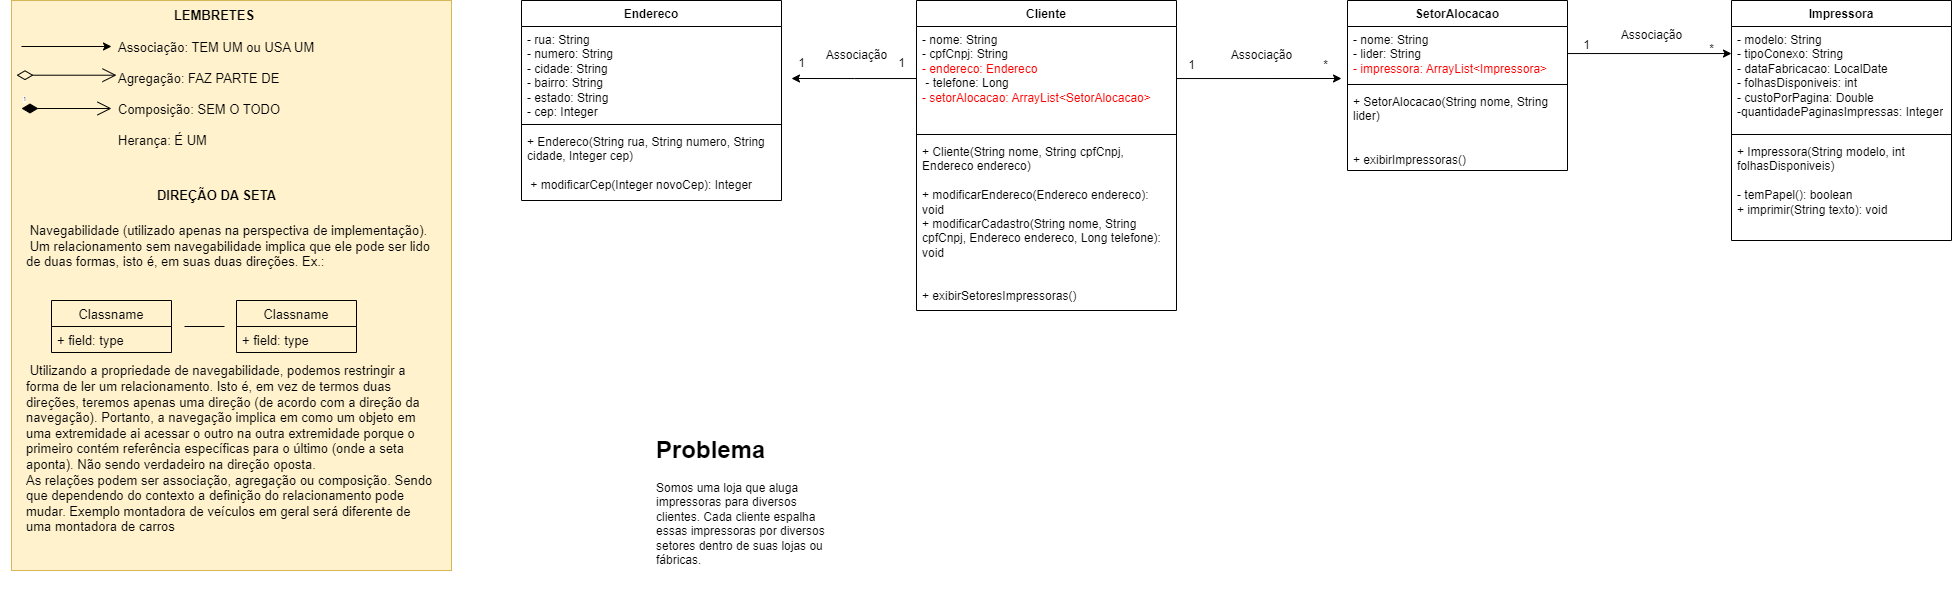

The diagram above was exported from draw.io. Its source (the exported page's mxGraphModel, read from the mxfile embedded in the PNG):
<mxGraphModel dx="2544" dy="393" grid="1" gridSize="10" guides="1" tooltips="1" connect="1" arrows="1" fold="1" page="1" pageScale="1" pageWidth="827" pageHeight="1169" math="0" shadow="0">
  <root>
    <mxCell id="0" />
    <mxCell id="1" parent="0" />
    <mxCell id="RbhjXFxpzU6qsK3tMIFr-5" value="Impressora" style="swimlane;fontStyle=1;align=center;verticalAlign=top;childLayout=stackLayout;horizontal=1;startSize=26;horizontalStack=0;resizeParent=1;resizeParentMax=0;resizeLast=0;collapsible=1;marginBottom=0;whiteSpace=wrap;html=1;" parent="1" vertex="1">
      <mxGeometry x="820" y="120" width="220" height="240" as="geometry" />
    </mxCell>
    <mxCell id="RbhjXFxpzU6qsK3tMIFr-6" value="- modelo: String&lt;br&gt;- tipoConexo: String&lt;br&gt;- dataFabricacao: LocalDate&lt;br&gt;- folhasDisponiveis: int&lt;br&gt;- custoPorPagina: Double&lt;br&gt;-quantidadePaginasImpressas: Integer" style="text;strokeColor=none;fillColor=none;align=left;verticalAlign=top;spacingLeft=4;spacingRight=4;overflow=hidden;rotatable=0;points=[[0,0.5],[1,0.5]];portConstraint=eastwest;whiteSpace=wrap;html=1;" parent="RbhjXFxpzU6qsK3tMIFr-5" vertex="1">
      <mxGeometry y="26" width="220" height="104" as="geometry" />
    </mxCell>
    <mxCell id="RbhjXFxpzU6qsK3tMIFr-7" value="" style="line;strokeWidth=1;fillColor=none;align=left;verticalAlign=middle;spacingTop=-1;spacingLeft=3;spacingRight=3;rotatable=0;labelPosition=right;points=[];portConstraint=eastwest;strokeColor=inherit;" parent="RbhjXFxpzU6qsK3tMIFr-5" vertex="1">
      <mxGeometry y="130" width="220" height="8" as="geometry" />
    </mxCell>
    <mxCell id="RbhjXFxpzU6qsK3tMIFr-8" value="+ Impressora(String modelo, int folhasDisponiveis)&lt;br&gt;&lt;br&gt;- temPapel(): boolean&lt;br&gt;+ imprimir(String texto): void" style="text;strokeColor=none;fillColor=none;align=left;verticalAlign=top;spacingLeft=4;spacingRight=4;overflow=hidden;rotatable=0;points=[[0,0.5],[1,0.5]];portConstraint=eastwest;whiteSpace=wrap;html=1;" parent="RbhjXFxpzU6qsK3tMIFr-5" vertex="1">
      <mxGeometry y="138" width="220" height="102" as="geometry" />
    </mxCell>
    <mxCell id="RbhjXFxpzU6qsK3tMIFr-9" value="Cliente" style="swimlane;fontStyle=1;align=center;verticalAlign=top;childLayout=stackLayout;horizontal=1;startSize=26;horizontalStack=0;resizeParent=1;resizeParentMax=0;resizeLast=0;collapsible=1;marginBottom=0;whiteSpace=wrap;html=1;" parent="1" vertex="1">
      <mxGeometry x="5" y="120" width="260" height="310" as="geometry" />
    </mxCell>
    <mxCell id="RbhjXFxpzU6qsK3tMIFr-47" style="edgeStyle=orthogonalEdgeStyle;rounded=0;orthogonalLoop=1;jettySize=auto;html=1;" parent="RbhjXFxpzU6qsK3tMIFr-9" source="RbhjXFxpzU6qsK3tMIFr-10" edge="1">
      <mxGeometry relative="1" as="geometry">
        <mxPoint x="424.99999999999955" y="78" as="targetPoint" />
      </mxGeometry>
    </mxCell>
    <mxCell id="RbhjXFxpzU6qsK3tMIFr-48" style="edgeStyle=orthogonalEdgeStyle;rounded=0;orthogonalLoop=1;jettySize=auto;html=1;" parent="RbhjXFxpzU6qsK3tMIFr-9" source="RbhjXFxpzU6qsK3tMIFr-10" edge="1">
      <mxGeometry relative="1" as="geometry">
        <mxPoint x="-125.00000000000045" y="78" as="targetPoint" />
      </mxGeometry>
    </mxCell>
    <mxCell id="RbhjXFxpzU6qsK3tMIFr-10" value="- nome: String&lt;br&gt;- cpfCnpj: String&lt;br&gt;&lt;font color=&quot;#ff0000&quot;&gt;- endereco: Endereco&lt;/font&gt;&lt;br&gt;&amp;nbsp;- telefone: Long&lt;br&gt;&lt;font color=&quot;#ff0000&quot;&gt;- setorAlocacao: ArrayList&amp;lt;SetorAlocacao&amp;gt;&lt;/font&gt;" style="text;strokeColor=none;fillColor=none;align=left;verticalAlign=top;spacingLeft=4;spacingRight=4;overflow=hidden;rotatable=0;points=[[0,0.5],[1,0.5]];portConstraint=eastwest;whiteSpace=wrap;html=1;" parent="RbhjXFxpzU6qsK3tMIFr-9" vertex="1">
      <mxGeometry y="26" width="260" height="104" as="geometry" />
    </mxCell>
    <mxCell id="RbhjXFxpzU6qsK3tMIFr-11" value="" style="line;strokeWidth=1;fillColor=none;align=left;verticalAlign=middle;spacingTop=-1;spacingLeft=3;spacingRight=3;rotatable=0;labelPosition=right;points=[];portConstraint=eastwest;strokeColor=inherit;" parent="RbhjXFxpzU6qsK3tMIFr-9" vertex="1">
      <mxGeometry y="130" width="260" height="8" as="geometry" />
    </mxCell>
    <mxCell id="RbhjXFxpzU6qsK3tMIFr-12" value="+ Cliente(String nome, String cpfCnpj,&lt;br&gt;Endereco endereco)&lt;br&gt;&lt;br&gt;+ modificarEndereco(Endereco endereco): void&lt;br&gt;+ modificarCadastro(String nome, String cpfCnpj, Endereco endereco, Long telefone): void&lt;br&gt;&lt;br&gt;&lt;br&gt;+ exibirSetoresImpressoras()" style="text;strokeColor=none;fillColor=none;align=left;verticalAlign=top;spacingLeft=4;spacingRight=4;overflow=hidden;rotatable=0;points=[[0,0.5],[1,0.5]];portConstraint=eastwest;whiteSpace=wrap;html=1;" parent="RbhjXFxpzU6qsK3tMIFr-9" vertex="1">
      <mxGeometry y="138" width="260" height="172" as="geometry" />
    </mxCell>
    <mxCell id="RbhjXFxpzU6qsK3tMIFr-13" value="SetorAlocacao" style="swimlane;fontStyle=1;align=center;verticalAlign=top;childLayout=stackLayout;horizontal=1;startSize=26;horizontalStack=0;resizeParent=1;resizeParentMax=0;resizeLast=0;collapsible=1;marginBottom=0;whiteSpace=wrap;html=1;" parent="1" vertex="1">
      <mxGeometry x="436" y="120" width="220" height="170" as="geometry" />
    </mxCell>
    <mxCell id="RbhjXFxpzU6qsK3tMIFr-14" value="- nome: String&lt;br&gt;- lider: String&lt;br&gt;&lt;font color=&quot;#ff0000&quot;&gt;- impressora: ArrayList&amp;lt;Impressora&amp;gt;&lt;/font&gt;" style="text;strokeColor=none;fillColor=none;align=left;verticalAlign=top;spacingLeft=4;spacingRight=4;overflow=hidden;rotatable=0;points=[[0,0.5],[1,0.5]];portConstraint=eastwest;whiteSpace=wrap;html=1;" parent="RbhjXFxpzU6qsK3tMIFr-13" vertex="1">
      <mxGeometry y="26" width="220" height="54" as="geometry" />
    </mxCell>
    <mxCell id="RbhjXFxpzU6qsK3tMIFr-15" value="" style="line;strokeWidth=1;fillColor=none;align=left;verticalAlign=middle;spacingTop=-1;spacingLeft=3;spacingRight=3;rotatable=0;labelPosition=right;points=[];portConstraint=eastwest;strokeColor=inherit;" parent="RbhjXFxpzU6qsK3tMIFr-13" vertex="1">
      <mxGeometry y="80" width="220" height="8" as="geometry" />
    </mxCell>
    <mxCell id="RbhjXFxpzU6qsK3tMIFr-16" value="+ SetorAlocacao(String nome, String lider)&lt;br&gt;&lt;br&gt;&lt;br&gt;+ exibirImpressoras()" style="text;strokeColor=none;fillColor=none;align=left;verticalAlign=top;spacingLeft=4;spacingRight=4;overflow=hidden;rotatable=0;points=[[0,0.5],[1,0.5]];portConstraint=eastwest;whiteSpace=wrap;html=1;" parent="RbhjXFxpzU6qsK3tMIFr-13" vertex="1">
      <mxGeometry y="88" width="220" height="82" as="geometry" />
    </mxCell>
    <mxCell id="RbhjXFxpzU6qsK3tMIFr-17" value="&lt;h1&gt;Problema&lt;/h1&gt;&lt;p&gt;Somos uma loja que aluga impressoras para diversos clientes. Cada cliente espalha essas impressoras por diversos setores dentro de suas lojas ou fábricas.&lt;/p&gt;" style="text;html=1;strokeColor=none;fillColor=none;spacing=5;spacingTop=-20;whiteSpace=wrap;overflow=hidden;rounded=0;" parent="1" vertex="1">
      <mxGeometry x="-260" y="550" width="190" height="160" as="geometry" />
    </mxCell>
    <mxCell id="RbhjXFxpzU6qsK3tMIFr-18" value="Endereco" style="swimlane;fontStyle=1;align=center;verticalAlign=top;childLayout=stackLayout;horizontal=1;startSize=26;horizontalStack=0;resizeParent=1;resizeParentMax=0;resizeLast=0;collapsible=1;marginBottom=0;whiteSpace=wrap;html=1;" parent="1" vertex="1">
      <mxGeometry x="-390" y="120" width="260" height="200" as="geometry" />
    </mxCell>
    <mxCell id="RbhjXFxpzU6qsK3tMIFr-19" value="- rua: String&lt;br&gt;- numero: String&lt;br&gt;- cidade: String&lt;br&gt;- bairro: String&lt;br&gt;- estado: String&lt;br&gt;- cep: Integer" style="text;strokeColor=none;fillColor=none;align=left;verticalAlign=top;spacingLeft=4;spacingRight=4;overflow=hidden;rotatable=0;points=[[0,0.5],[1,0.5]];portConstraint=eastwest;whiteSpace=wrap;html=1;" parent="RbhjXFxpzU6qsK3tMIFr-18" vertex="1">
      <mxGeometry y="26" width="260" height="94" as="geometry" />
    </mxCell>
    <mxCell id="RbhjXFxpzU6qsK3tMIFr-20" value="" style="line;strokeWidth=1;fillColor=none;align=left;verticalAlign=middle;spacingTop=-1;spacingLeft=3;spacingRight=3;rotatable=0;labelPosition=right;points=[];portConstraint=eastwest;strokeColor=inherit;" parent="RbhjXFxpzU6qsK3tMIFr-18" vertex="1">
      <mxGeometry y="120" width="260" height="8" as="geometry" />
    </mxCell>
    <mxCell id="RbhjXFxpzU6qsK3tMIFr-21" value="+ Endereco(String rua, String numero, String cidade, Integer cep)&lt;br&gt;&lt;br&gt;&amp;nbsp;+ modificarCep(Integer novoCep): Integer" style="text;strokeColor=none;fillColor=none;align=left;verticalAlign=top;spacingLeft=4;spacingRight=4;overflow=hidden;rotatable=0;points=[[0,0.5],[1,0.5]];portConstraint=eastwest;whiteSpace=wrap;html=1;" parent="RbhjXFxpzU6qsK3tMIFr-18" vertex="1">
      <mxGeometry y="128" width="260" height="72" as="geometry" />
    </mxCell>
    <mxCell id="RbhjXFxpzU6qsK3tMIFr-28" value="&lt;br&gt;&lt;br&gt;&lt;br&gt;" style="rounded=0;whiteSpace=wrap;html=1;fontSize=13;fillColor=#fff2cc;strokeColor=#d6b656;" parent="1" vertex="1">
      <mxGeometry x="-900" y="120" width="440" height="570" as="geometry" />
    </mxCell>
    <mxCell id="RbhjXFxpzU6qsK3tMIFr-29" value="Associação: TEM UM ou USA UM&lt;br&gt;&lt;br&gt;Agregação: FAZ PARTE DE&lt;br&gt;&lt;br&gt;Composição: SEM O TODO&amp;nbsp;&lt;br&gt;&lt;br&gt;Herança: É UM" style="text;html=1;strokeColor=none;fillColor=none;align=left;verticalAlign=middle;whiteSpace=wrap;rounded=0;fontSize=13;" parent="1" vertex="1">
      <mxGeometry x="-795" y="186" width="240" height="55" as="geometry" />
    </mxCell>
    <mxCell id="RbhjXFxpzU6qsK3tMIFr-30" value="LEMBRETES" style="text;html=1;strokeColor=none;fillColor=none;align=center;verticalAlign=middle;whiteSpace=wrap;rounded=0;fontSize=13;fontStyle=1" parent="1" vertex="1">
      <mxGeometry x="-727" y="120" width="60" height="30" as="geometry" />
    </mxCell>
    <mxCell id="RbhjXFxpzU6qsK3tMIFr-31" value="" style="endArrow=classic;html=1;rounded=0;fontSize=13;" parent="1" edge="1">
      <mxGeometry width="50" height="50" relative="1" as="geometry">
        <mxPoint x="-890" y="166" as="sourcePoint" />
        <mxPoint x="-800" y="166" as="targetPoint" />
      </mxGeometry>
    </mxCell>
    <mxCell id="RbhjXFxpzU6qsK3tMIFr-32" value="" style="endArrow=open;html=1;endSize=12;startArrow=diamondThin;startSize=14;startFill=0;edgeStyle=orthogonalEdgeStyle;rounded=0;fontSize=6;" parent="1" edge="1">
      <mxGeometry relative="1" as="geometry">
        <mxPoint x="-895" y="194.71000000000004" as="sourcePoint" />
        <mxPoint x="-795" y="194.71000000000004" as="targetPoint" />
      </mxGeometry>
    </mxCell>
    <mxCell id="RbhjXFxpzU6qsK3tMIFr-33" value="1" style="endArrow=open;html=1;endSize=12;startArrow=diamondThin;startSize=14;startFill=1;edgeStyle=orthogonalEdgeStyle;align=left;verticalAlign=bottom;rounded=0;fontSize=6;" parent="1" edge="1">
      <mxGeometry x="-1" y="3" relative="1" as="geometry">
        <mxPoint x="-890" y="228" as="sourcePoint" />
        <mxPoint x="-800" y="228" as="targetPoint" />
      </mxGeometry>
    </mxCell>
    <mxCell id="RbhjXFxpzU6qsK3tMIFr-34" value="DIREÇÃO DA SETA" style="text;html=1;strokeColor=none;fillColor=none;align=center;verticalAlign=middle;whiteSpace=wrap;rounded=0;fontSize=13;fontStyle=1" parent="1" vertex="1">
      <mxGeometry x="-759" y="300" width="129" height="30" as="geometry" />
    </mxCell>
    <mxCell id="RbhjXFxpzU6qsK3tMIFr-35" value="&lt;div&gt;&lt;span style=&quot;&quot;&gt; &lt;/span&gt;&lt;span style=&quot;white-space: pre;&quot;&gt; &lt;/span&gt;Navegabilidade (utilizado apenas na perspectiva de implementação).&lt;/div&gt;&lt;div&gt;&lt;span style=&quot;&quot;&gt; &lt;/span&gt;&lt;span style=&quot;white-space: pre;&quot;&gt; &lt;/span&gt;Um relacionamento sem navegabilidade implica que ele pode ser lido de duas formas, isto é, em suas duas direções. Ex.:&amp;nbsp;&lt;/div&gt;&lt;div&gt;&lt;br&gt;&lt;/div&gt;&lt;div&gt;&lt;br&gt;&lt;/div&gt;&lt;div&gt;&lt;br&gt;&lt;/div&gt;&lt;div&gt;&lt;br&gt;&lt;/div&gt;&lt;div&gt;&lt;br&gt;&lt;/div&gt;&lt;div&gt;&lt;div&gt;&lt;br&gt;&lt;/div&gt;&lt;div&gt;&lt;span style=&quot;&quot;&gt; &lt;/span&gt;&lt;span style=&quot;white-space: pre;&quot;&gt; &lt;/span&gt;Utilizando a propriedade de navegabilidade, podemos restringir a forma de ler um relacionamento. Isto é, em vez de termos duas direções, teremos apenas uma direção (de acordo com a direção da navegação). Portanto, a navegação implica em como um objeto em uma extremidade ai acessar o outro na outra extremidade porque o primeiro contém referência específicas para o último (onde a seta aponta). Não sendo verdadeiro na direção oposta.&lt;/div&gt;&lt;div&gt;As relações podem ser associação, agregação ou composição.&amp;nbsp;&lt;span style=&quot;background-color: initial;&quot;&gt;Sendo que dependendo do contexto a definição do relacionamento pode mudar. Exemplo montadora de veículos em geral será diferente de uma montadora de carros&lt;/span&gt;&lt;/div&gt;&lt;/div&gt;" style="text;html=1;strokeColor=none;fillColor=none;spacing=5;spacingTop=-20;whiteSpace=wrap;overflow=hidden;rounded=0;fontSize=13;" parent="1" vertex="1">
      <mxGeometry x="-890" y="353" width="420" height="329" as="geometry" />
    </mxCell>
    <mxCell id="RbhjXFxpzU6qsK3tMIFr-36" value="" style="line;strokeWidth=1;fillColor=none;align=left;verticalAlign=middle;spacingTop=-1;spacingLeft=3;spacingRight=3;rotatable=0;labelPosition=right;points=[];portConstraint=eastwest;fontSize=13;" parent="1" vertex="1">
      <mxGeometry x="-727" y="442" width="40" height="8" as="geometry" />
    </mxCell>
    <mxCell id="RbhjXFxpzU6qsK3tMIFr-37" value="Classname" style="swimlane;fontStyle=0;childLayout=stackLayout;horizontal=1;startSize=26;fillColor=none;horizontalStack=0;resizeParent=1;resizeParentMax=0;resizeLast=0;collapsible=1;marginBottom=0;fontSize=13;" parent="1" vertex="1">
      <mxGeometry x="-860" y="420" width="120" height="52" as="geometry" />
    </mxCell>
    <mxCell id="RbhjXFxpzU6qsK3tMIFr-38" value="+ field: type" style="text;strokeColor=none;fillColor=none;align=left;verticalAlign=top;spacingLeft=4;spacingRight=4;overflow=hidden;rotatable=0;points=[[0,0.5],[1,0.5]];portConstraint=eastwest;fontSize=13;" parent="RbhjXFxpzU6qsK3tMIFr-37" vertex="1">
      <mxGeometry y="26" width="120" height="26" as="geometry" />
    </mxCell>
    <mxCell id="RbhjXFxpzU6qsK3tMIFr-39" value="Classname" style="swimlane;fontStyle=0;childLayout=stackLayout;horizontal=1;startSize=26;fillColor=none;horizontalStack=0;resizeParent=1;resizeParentMax=0;resizeLast=0;collapsible=1;marginBottom=0;fontSize=13;" parent="1" vertex="1">
      <mxGeometry x="-675" y="420" width="120" height="52" as="geometry" />
    </mxCell>
    <mxCell id="RbhjXFxpzU6qsK3tMIFr-40" value="+ field: type" style="text;strokeColor=none;fillColor=none;align=left;verticalAlign=top;spacingLeft=4;spacingRight=4;overflow=hidden;rotatable=0;points=[[0,0.5],[1,0.5]];portConstraint=eastwest;fontSize=13;" parent="RbhjXFxpzU6qsK3tMIFr-39" vertex="1">
      <mxGeometry y="26" width="120" height="26" as="geometry" />
    </mxCell>
    <mxCell id="RbhjXFxpzU6qsK3tMIFr-41" style="edgeStyle=orthogonalEdgeStyle;rounded=0;orthogonalLoop=1;jettySize=auto;html=1;entryX=0;entryY=0.26;entryDx=0;entryDy=0;entryPerimeter=0;" parent="1" source="RbhjXFxpzU6qsK3tMIFr-14" target="RbhjXFxpzU6qsK3tMIFr-6" edge="1">
      <mxGeometry relative="1" as="geometry" />
    </mxCell>
    <mxCell id="RbhjXFxpzU6qsK3tMIFr-42" value="Associação" style="text;html=1;align=center;verticalAlign=middle;resizable=0;points=[];autosize=1;strokeColor=none;fillColor=none;" parent="1" vertex="1">
      <mxGeometry x="700" y="140" width="80" height="30" as="geometry" />
    </mxCell>
    <mxCell id="RbhjXFxpzU6qsK3tMIFr-45" value="Associação" style="text;html=1;align=center;verticalAlign=middle;resizable=0;points=[];autosize=1;strokeColor=none;fillColor=none;" parent="1" vertex="1">
      <mxGeometry x="310" y="160" width="80" height="30" as="geometry" />
    </mxCell>
    <mxCell id="RbhjXFxpzU6qsK3tMIFr-49" value="Associação" style="text;html=1;align=center;verticalAlign=middle;resizable=0;points=[];autosize=1;strokeColor=none;fillColor=none;" parent="1" vertex="1">
      <mxGeometry x="-95" y="160" width="80" height="30" as="geometry" />
    </mxCell>
    <mxCell id="RbhjXFxpzU6qsK3tMIFr-50" value="1" style="text;html=1;align=center;verticalAlign=middle;resizable=0;points=[];autosize=1;strokeColor=none;fillColor=none;" parent="1" vertex="1">
      <mxGeometry x="660" y="150" width="30" height="30" as="geometry" />
    </mxCell>
    <mxCell id="RbhjXFxpzU6qsK3tMIFr-51" value="*" style="text;html=1;align=center;verticalAlign=middle;resizable=0;points=[];autosize=1;strokeColor=none;fillColor=none;" parent="1" vertex="1">
      <mxGeometry x="785" y="154" width="30" height="30" as="geometry" />
    </mxCell>
    <mxCell id="RbhjXFxpzU6qsK3tMIFr-52" value="1" style="text;html=1;align=center;verticalAlign=middle;resizable=0;points=[];autosize=1;strokeColor=none;fillColor=none;" parent="1" vertex="1">
      <mxGeometry x="265" y="170" width="30" height="30" as="geometry" />
    </mxCell>
    <mxCell id="RbhjXFxpzU6qsK3tMIFr-53" value="*" style="text;html=1;align=center;verticalAlign=middle;resizable=0;points=[];autosize=1;strokeColor=none;fillColor=none;" parent="1" vertex="1">
      <mxGeometry x="398.5" y="170" width="30" height="30" as="geometry" />
    </mxCell>
    <mxCell id="RbhjXFxpzU6qsK3tMIFr-54" value="1" style="text;html=1;align=center;verticalAlign=middle;resizable=0;points=[];autosize=1;strokeColor=none;fillColor=none;" parent="1" vertex="1">
      <mxGeometry x="-25" y="168" width="30" height="30" as="geometry" />
    </mxCell>
    <mxCell id="RbhjXFxpzU6qsK3tMIFr-55" value="1" style="text;html=1;align=center;verticalAlign=middle;resizable=0;points=[];autosize=1;strokeColor=none;fillColor=none;" parent="1" vertex="1">
      <mxGeometry x="-125" y="168" width="30" height="30" as="geometry" />
    </mxCell>
  </root>
</mxGraphModel>